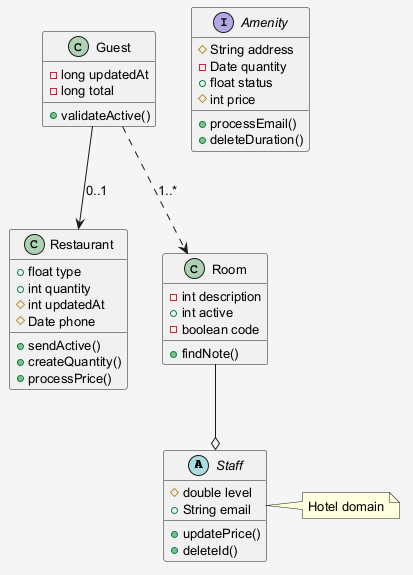

The diagram above was rendered by PlantUML. Its source (embedded in the PNG):
@startuml
skinparam shadowing false
skinparam backgroundColor #F5F5F5
skinparam defaultFontSize 13
abstract class Staff {
  #double level
  +String email
  +updatePrice()
  +deleteId()
}
interface Amenity {
  #String address
  -Date quantity
  +float status
  #int price
  +processEmail()
  +deleteDuration()
}
class Guest {
  -long updatedAt
  -long total
  +validateActive()
}
class Restaurant {
  +float type
  +int quantity
  #int updatedAt
  #Date phone
  +sendActive()
  +createQuantity()
  +processPrice()
}
class Room {
  -int description
  +int active
  -boolean code
  +findNote()
}
Room --o Staff
Guest --> Restaurant : "0..1"
Guest ..> Room : "1..*"
note right of Staff : Hotel domain
@enduml